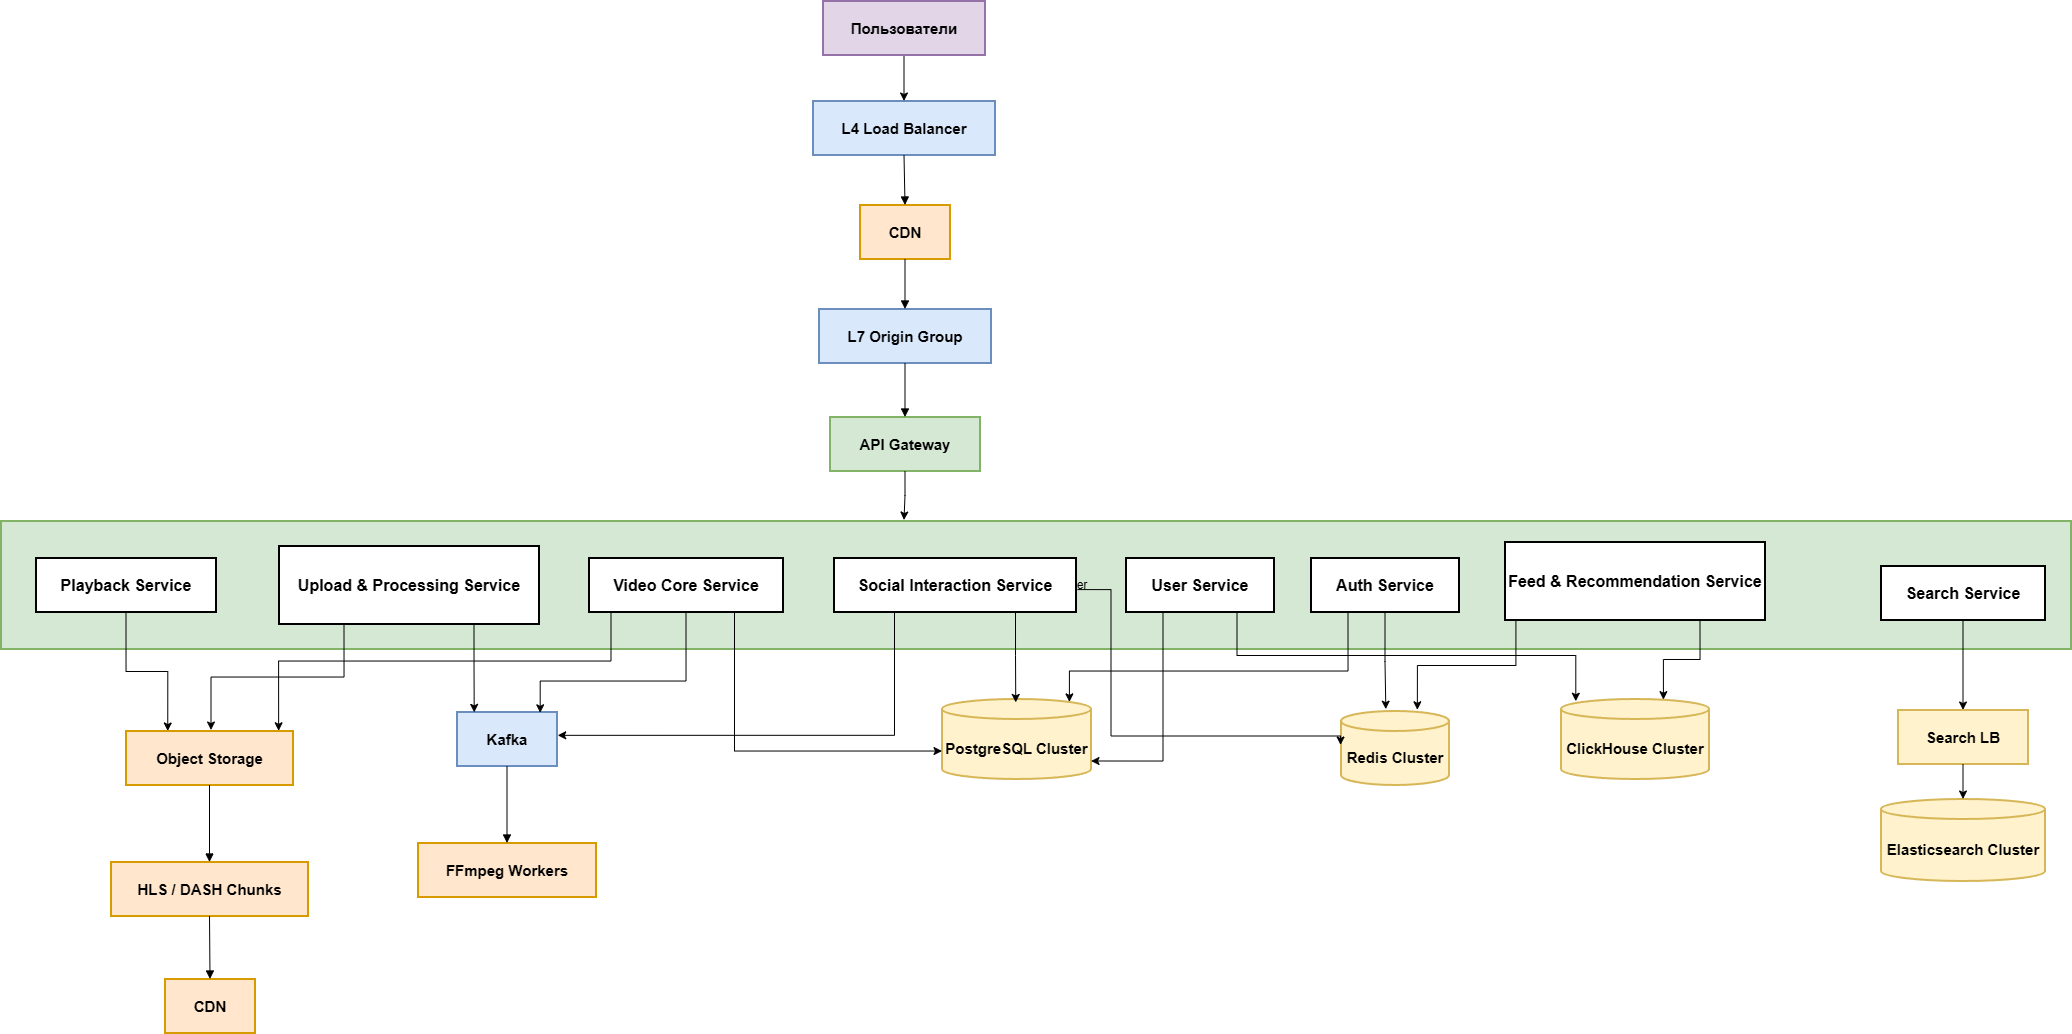

The diagram above was exported from draw.io. Its source (the exported page's mxGraphModel, read from the mxfile embedded in the PNG):
<mxGraphModel dx="1174" dy="641" grid="1" gridSize="10" guides="1" tooltips="1" connect="1" arrows="1" fold="1" page="1" pageScale="1" pageWidth="827" pageHeight="1169" math="0" shadow="0">
  <root>
    <mxCell id="0" />
    <mxCell id="1" parent="0" />
    <mxCell id="yrPejalzoWRXkwtYSn8W-1" parent="1" style="whiteSpace=wrap;strokeWidth=2;fillColor=#d5e8d4;strokeColor=#82b366;" value="Kubernetes Cluster" vertex="1">
      <mxGeometry height="128" width="2070" x="20" y="540" as="geometry" />
    </mxCell>
    <mxCell id="yrPejalzoWRXkwtYSn8W-2" parent="1" style="whiteSpace=wrap;strokeWidth=2;fillColor=#dae8fc;strokeColor=#6c8ebf;fontStyle=1;fontSize=15;" value="L4 Load Balancer" vertex="1">
      <mxGeometry height="54" width="182" x="832" y="120" as="geometry" />
    </mxCell>
    <mxCell id="yrPejalzoWRXkwtYSn8W-3" parent="1" style="whiteSpace=wrap;strokeWidth=2;fillColor=#ffe6cc;strokeColor=#d79b00;fontStyle=1;fontSize=15;" value="CDN" vertex="1">
      <mxGeometry height="54" width="90" x="879" y="224" as="geometry" />
    </mxCell>
    <mxCell id="yrPejalzoWRXkwtYSn8W-4" parent="1" style="whiteSpace=wrap;strokeWidth=2;fillColor=#dae8fc;strokeColor=#6c8ebf;fontStyle=1;fontSize=15;" value="L7 Origin Group" vertex="1">
      <mxGeometry height="54" width="172" x="838" y="328" as="geometry" />
    </mxCell>
    <mxCell id="yrPejalzoWRXkwtYSn8W-6" parent="1" style="whiteSpace=wrap;strokeWidth=2;fillColor=#d5e8d4;strokeColor=#82b366;fontStyle=1;fontSize=15;" value="API Gateway" vertex="1">
      <mxGeometry height="54" width="150" x="849" y="436" as="geometry" />
    </mxCell>
    <mxCell id="yrPejalzoWRXkwtYSn8W-7" parent="1" style="whiteSpace=wrap;strokeWidth=2;fontStyle=1;fontSize=16;" value="User Service" vertex="1">
      <mxGeometry height="54" width="148" x="1145" y="577" as="geometry" />
    </mxCell>
    <mxCell id="yrPejalzoWRXkwtYSn8W-8" parent="1" style="whiteSpace=wrap;strokeWidth=2;fontStyle=1;fontSize=16;" value="Video Core Service" vertex="1">
      <mxGeometry height="54" width="194" x="608" y="577" as="geometry" />
    </mxCell>
    <mxCell id="yrPejalzoWRXkwtYSn8W-9" parent="1" style="whiteSpace=wrap;strokeWidth=2;fontStyle=1;fontSize=16;" value="Social Interaction Service" vertex="1">
      <mxGeometry height="54" width="242" x="853" y="577" as="geometry" />
    </mxCell>
    <mxCell id="yrPejalzoWRXkwtYSn8W-10" parent="1" style="whiteSpace=wrap;strokeWidth=2;fontStyle=1;fontSize=16;" value="Feed &amp; Recommendation Service" vertex="1">
      <mxGeometry height="78" width="260" x="1524" y="561" as="geometry" />
    </mxCell>
    <mxCell id="yrPejalzoWRXkwtYSn8W-73" edge="1" parent="1" source="yrPejalzoWRXkwtYSn8W-11" style="edgeStyle=orthogonalEdgeStyle;rounded=0;orthogonalLoop=1;jettySize=auto;html=1;exitX=0.5;exitY=1;exitDx=0;exitDy=0;entryX=0.25;entryY=0;entryDx=0;entryDy=0;" target="yrPejalzoWRXkwtYSn8W-14">
      <mxGeometry relative="1" as="geometry" />
    </mxCell>
    <mxCell id="yrPejalzoWRXkwtYSn8W-11" parent="1" style="whiteSpace=wrap;strokeWidth=2;fontStyle=1;fontSize=16;" value="Playback Service" vertex="1">
      <mxGeometry height="54" width="180" x="55" y="577" as="geometry" />
    </mxCell>
    <mxCell id="yrPejalzoWRXkwtYSn8W-12" parent="1" style="whiteSpace=wrap;strokeWidth=2;fontStyle=1;fontSize=16;" value="Upload &amp; Processing Service" vertex="1">
      <mxGeometry height="78" width="260" x="298" y="565" as="geometry" />
    </mxCell>
    <mxCell id="yrPejalzoWRXkwtYSn8W-90" edge="1" parent="1" source="yrPejalzoWRXkwtYSn8W-13" style="edgeStyle=orthogonalEdgeStyle;rounded=0;orthogonalLoop=1;jettySize=auto;html=1;exitX=0.5;exitY=1;exitDx=0;exitDy=0;" target="yrPejalzoWRXkwtYSn8W-23">
      <mxGeometry relative="1" as="geometry" />
    </mxCell>
    <mxCell id="yrPejalzoWRXkwtYSn8W-13" parent="1" style="whiteSpace=wrap;strokeWidth=2;fontStyle=1;fontSize=16;" value="Search Service" vertex="1">
      <mxGeometry height="54" width="164" x="1900" y="585" as="geometry" />
    </mxCell>
    <mxCell id="yrPejalzoWRXkwtYSn8W-14" parent="1" style="whiteSpace=wrap;strokeWidth=2;fillColor=#ffe6cc;strokeColor=#d79b00;fontStyle=1;fontSize=15;" value="Object Storage" vertex="1">
      <mxGeometry height="54" width="167" x="145" y="750" as="geometry" />
    </mxCell>
    <mxCell id="yrPejalzoWRXkwtYSn8W-15" parent="1" style="whiteSpace=wrap;strokeWidth=2;fillColor=#ffe6cc;strokeColor=#d79b00;fontStyle=1;fontSize=15;" value="HLS / DASH Chunks" vertex="1">
      <mxGeometry height="54" width="197" x="130" y="881" as="geometry" />
    </mxCell>
    <mxCell id="yrPejalzoWRXkwtYSn8W-16" parent="1" style="whiteSpace=wrap;strokeWidth=2;fillColor=#ffe6cc;strokeColor=#d79b00;fontStyle=1;fontSize=15;" value="CDN" vertex="1">
      <mxGeometry height="54" width="90" x="184" y="998" as="geometry" />
    </mxCell>
    <mxCell id="yrPejalzoWRXkwtYSn8W-17" parent="1" style="whiteSpace=wrap;strokeWidth=2;fillColor=#dae8fc;strokeColor=#6c8ebf;fontStyle=1;fontSize=15;" value="Kafka" vertex="1">
      <mxGeometry height="54" width="100" x="476" y="731" as="geometry" />
    </mxCell>
    <mxCell id="yrPejalzoWRXkwtYSn8W-18" parent="1" style="whiteSpace=wrap;strokeWidth=2;fillColor=#ffe6cc;strokeColor=#d79b00;fontStyle=1;fontSize=15;" value="FFmpeg Workers" vertex="1">
      <mxGeometry height="54" width="178" x="437" y="862" as="geometry" />
    </mxCell>
    <mxCell id="yrPejalzoWRXkwtYSn8W-19" parent="1" style="shape=cylinder3;boundedLbl=1;backgroundOutline=1;size=10;strokeWidth=2;whiteSpace=wrap;fillColor=#fff2cc;strokeColor=#d6b656;fontStyle=1;fontSize=15;" value="PostgreSQL Cluster" vertex="1">
      <mxGeometry height="80" width="149" x="961" y="718" as="geometry" />
    </mxCell>
    <mxCell id="yrPejalzoWRXkwtYSn8W-20" parent="1" style="shape=cylinder3;boundedLbl=1;backgroundOutline=1;size=10;strokeWidth=2;whiteSpace=wrap;fillColor=#fff2cc;strokeColor=#d6b656;fontStyle=1;fontSize=15;" value="Redis Cluster" vertex="1">
      <mxGeometry height="74" width="108" x="1360" y="730" as="geometry" />
    </mxCell>
    <mxCell id="yrPejalzoWRXkwtYSn8W-21" parent="1" style="shape=cylinder3;boundedLbl=1;backgroundOutline=1;size=10;strokeWidth=2;whiteSpace=wrap;fillColor=#fff2cc;strokeColor=#d6b656;fontStyle=1;fontSize=15;" value="ClickHouse Cluster" vertex="1">
      <mxGeometry height="80" width="148" x="1580" y="718" as="geometry" />
    </mxCell>
    <mxCell id="yrPejalzoWRXkwtYSn8W-22" parent="1" style="shape=cylinder3;boundedLbl=1;backgroundOutline=1;size=10;strokeWidth=2;whiteSpace=wrap;fillColor=#fff2cc;strokeColor=#d6b656;fontStyle=1;fontSize=15;" value="Elasticsearch Cluster" vertex="1">
      <mxGeometry height="82" width="164" x="1900" y="818" as="geometry" />
    </mxCell>
    <mxCell id="yrPejalzoWRXkwtYSn8W-23" parent="1" style="whiteSpace=wrap;strokeWidth=2;fillColor=#fff2cc;strokeColor=#d6b656;fontStyle=1;fontSize=15;" value="Search LB" vertex="1">
      <mxGeometry height="54" width="130" x="1917" y="729" as="geometry" />
    </mxCell>
    <mxCell id="yrPejalzoWRXkwtYSn8W-24" edge="1" parent="1" source="yrPejalzoWRXkwtYSn8W-2" style="curved=1;startArrow=none;endArrow=block;exitX=0.5;exitY=1;entryX=0.5;entryY=0;rounded=0;" target="yrPejalzoWRXkwtYSn8W-3" value="">
      <mxGeometry relative="1" as="geometry">
        <Array as="points" />
      </mxGeometry>
    </mxCell>
    <mxCell id="yrPejalzoWRXkwtYSn8W-25" edge="1" parent="1" source="yrPejalzoWRXkwtYSn8W-3" style="curved=1;startArrow=none;endArrow=block;exitX=0.5;exitY=1;entryX=0.5;entryY=0;rounded=0;" target="yrPejalzoWRXkwtYSn8W-4" value="">
      <mxGeometry relative="1" as="geometry">
        <Array as="points" />
      </mxGeometry>
    </mxCell>
    <mxCell id="yrPejalzoWRXkwtYSn8W-27" edge="1" parent="1" source="yrPejalzoWRXkwtYSn8W-4" style="curved=1;startArrow=none;endArrow=block;exitX=0.5;exitY=1;entryX=0.5;entryY=0;rounded=0;exitDx=0;exitDy=0;" target="yrPejalzoWRXkwtYSn8W-6" value="">
      <mxGeometry relative="1" as="geometry">
        <Array as="points" />
        <mxPoint x="923" y="386" as="sourcePoint" />
      </mxGeometry>
    </mxCell>
    <mxCell id="yrPejalzoWRXkwtYSn8W-38" edge="1" parent="1" source="yrPejalzoWRXkwtYSn8W-14" style="curved=1;startArrow=none;endArrow=block;exitX=0.5;exitY=1;entryX=0.5;entryY=-0.01;rounded=0;" target="yrPejalzoWRXkwtYSn8W-15" value="">
      <mxGeometry relative="1" as="geometry">
        <Array as="points" />
      </mxGeometry>
    </mxCell>
    <mxCell id="yrPejalzoWRXkwtYSn8W-39" edge="1" parent="1" source="yrPejalzoWRXkwtYSn8W-15" style="curved=1;startArrow=none;endArrow=block;exitX=0.5;exitY=0.99;entryX=0.5;entryY=0.01;rounded=0;" target="yrPejalzoWRXkwtYSn8W-16" value="">
      <mxGeometry relative="1" as="geometry">
        <Array as="points" />
      </mxGeometry>
    </mxCell>
    <mxCell id="yrPejalzoWRXkwtYSn8W-43" edge="1" parent="1" source="yrPejalzoWRXkwtYSn8W-17" style="curved=1;startArrow=none;endArrow=block;exitX=0.5;exitY=1;entryX=0.5;entryY=-0.01;rounded=0;" target="yrPejalzoWRXkwtYSn8W-18" value="">
      <mxGeometry relative="1" as="geometry">
        <Array as="points" />
      </mxGeometry>
    </mxCell>
    <mxCell id="yrPejalzoWRXkwtYSn8W-69" edge="1" parent="1" source="yrPejalzoWRXkwtYSn8W-55" style="edgeStyle=orthogonalEdgeStyle;rounded=0;orthogonalLoop=1;jettySize=auto;html=1;exitX=0.5;exitY=1;exitDx=0;exitDy=0;entryX=0.5;entryY=0;entryDx=0;entryDy=0;" target="yrPejalzoWRXkwtYSn8W-2">
      <mxGeometry relative="1" as="geometry" />
    </mxCell>
    <mxCell id="yrPejalzoWRXkwtYSn8W-55" parent="1" style="whiteSpace=wrap;strokeWidth=2;fillColor=#e1d5e7;strokeColor=#9673a6;fontStyle=1;fontSize=15;" value="Пользователи" vertex="1">
      <mxGeometry height="54" width="162" x="842" y="20" as="geometry" />
    </mxCell>
    <mxCell id="yrPejalzoWRXkwtYSn8W-74" edge="1" parent="1" source="yrPejalzoWRXkwtYSn8W-12" style="edgeStyle=orthogonalEdgeStyle;rounded=0;orthogonalLoop=1;jettySize=auto;html=1;exitX=0.25;exitY=1;exitDx=0;exitDy=0;">
      <mxGeometry relative="1" as="geometry">
        <mxPoint x="230" y="749" as="targetPoint" />
      </mxGeometry>
    </mxCell>
    <mxCell id="yrPejalzoWRXkwtYSn8W-75" edge="1" parent="1" style="edgeStyle=orthogonalEdgeStyle;rounded=0;orthogonalLoop=1;jettySize=auto;html=1;entryX=0.914;entryY=-0.004;entryDx=0;entryDy=0;entryPerimeter=0;" target="yrPejalzoWRXkwtYSn8W-14">
      <mxGeometry relative="1" as="geometry">
        <Array as="points">
          <mxPoint x="630" y="631" />
          <mxPoint x="630" y="680" />
          <mxPoint x="298" y="680" />
        </Array>
        <mxPoint x="630" y="630" as="sourcePoint" />
      </mxGeometry>
    </mxCell>
    <mxCell id="yrPejalzoWRXkwtYSn8W-76" edge="1" parent="1" source="yrPejalzoWRXkwtYSn8W-8" style="edgeStyle=orthogonalEdgeStyle;rounded=0;orthogonalLoop=1;jettySize=auto;html=1;exitX=0.5;exitY=1;exitDx=0;exitDy=0;entryX=0.832;entryY=0.015;entryDx=0;entryDy=0;entryPerimeter=0;" target="yrPejalzoWRXkwtYSn8W-17">
      <mxGeometry relative="1" as="geometry">
        <Array as="points">
          <mxPoint x="705" y="700" />
          <mxPoint x="559" y="700" />
        </Array>
      </mxGeometry>
    </mxCell>
    <mxCell id="yrPejalzoWRXkwtYSn8W-77" edge="1" parent="1" source="yrPejalzoWRXkwtYSn8W-12" style="edgeStyle=orthogonalEdgeStyle;rounded=0;orthogonalLoop=1;jettySize=auto;html=1;exitX=0.75;exitY=1;exitDx=0;exitDy=0;entryX=0.172;entryY=0.007;entryDx=0;entryDy=0;entryPerimeter=0;" target="yrPejalzoWRXkwtYSn8W-17">
      <mxGeometry relative="1" as="geometry" />
    </mxCell>
    <mxCell id="yrPejalzoWRXkwtYSn8W-78" edge="1" parent="1" source="yrPejalzoWRXkwtYSn8W-6" style="edgeStyle=orthogonalEdgeStyle;rounded=0;orthogonalLoop=1;jettySize=auto;html=1;exitX=0.5;exitY=1;exitDx=0;exitDy=0;">
      <mxGeometry relative="1" as="geometry">
        <mxPoint x="923" y="539" as="targetPoint" />
      </mxGeometry>
    </mxCell>
    <mxCell id="yrPejalzoWRXkwtYSn8W-80" edge="1" parent="1" source="yrPejalzoWRXkwtYSn8W-9" style="edgeStyle=orthogonalEdgeStyle;rounded=0;orthogonalLoop=1;jettySize=auto;html=1;exitX=0.25;exitY=1;exitDx=0;exitDy=0;entryX=1.007;entryY=0.432;entryDx=0;entryDy=0;entryPerimeter=0;" target="yrPejalzoWRXkwtYSn8W-17">
      <mxGeometry relative="1" as="geometry" />
    </mxCell>
    <mxCell id="yrPejalzoWRXkwtYSn8W-81" edge="1" parent="1" source="yrPejalzoWRXkwtYSn8W-8" style="edgeStyle=orthogonalEdgeStyle;rounded=0;orthogonalLoop=1;jettySize=auto;html=1;exitX=0.75;exitY=1;exitDx=0;exitDy=0;">
      <mxGeometry relative="1" as="geometry">
        <Array as="points">
          <mxPoint x="754" y="770" />
          <mxPoint x="961" y="770" />
        </Array>
        <mxPoint x="961" y="770" as="targetPoint" />
      </mxGeometry>
    </mxCell>
    <mxCell id="yrPejalzoWRXkwtYSn8W-83" edge="1" parent="1" source="yrPejalzoWRXkwtYSn8W-9" style="edgeStyle=orthogonalEdgeStyle;rounded=0;orthogonalLoop=1;jettySize=auto;html=1;exitX=0.75;exitY=1;exitDx=0;exitDy=0;entryX=0.495;entryY=0.043;entryDx=0;entryDy=0;entryPerimeter=0;" target="yrPejalzoWRXkwtYSn8W-19">
      <mxGeometry relative="1" as="geometry" />
    </mxCell>
    <mxCell id="yrPejalzoWRXkwtYSn8W-84" edge="1" parent="1" source="yrPejalzoWRXkwtYSn8W-9" style="edgeStyle=orthogonalEdgeStyle;rounded=0;orthogonalLoop=1;jettySize=auto;html=1;exitX=1.006;exitY=0.585;exitDx=0;exitDy=0;entryX=-0.004;entryY=0.459;entryDx=0;entryDy=0;entryPerimeter=0;exitPerimeter=0;" target="yrPejalzoWRXkwtYSn8W-20">
      <mxGeometry relative="1" as="geometry">
        <Array as="points">
          <mxPoint x="1130" y="609" />
          <mxPoint x="1130" y="755" />
        </Array>
      </mxGeometry>
    </mxCell>
    <mxCell id="yrPejalzoWRXkwtYSn8W-86" edge="1" parent="1" source="yrPejalzoWRXkwtYSn8W-7" style="edgeStyle=orthogonalEdgeStyle;rounded=0;orthogonalLoop=1;jettySize=auto;html=1;exitX=0.25;exitY=1;exitDx=0;exitDy=0;entryX=1;entryY=0.775;entryDx=0;entryDy=0;entryPerimeter=0;" target="yrPejalzoWRXkwtYSn8W-19">
      <mxGeometry relative="1" as="geometry" />
    </mxCell>
    <mxCell id="yrPejalzoWRXkwtYSn8W-87" edge="1" parent="1" source="yrPejalzoWRXkwtYSn8W-7" style="edgeStyle=orthogonalEdgeStyle;rounded=0;orthogonalLoop=1;jettySize=auto;html=1;exitX=0.75;exitY=1;exitDx=0;exitDy=0;entryX=0.1;entryY=0.028;entryDx=0;entryDy=0;entryPerimeter=0;" target="yrPejalzoWRXkwtYSn8W-21">
      <mxGeometry relative="1" as="geometry" />
    </mxCell>
    <mxCell id="yrPejalzoWRXkwtYSn8W-88" edge="1" parent="1" source="yrPejalzoWRXkwtYSn8W-10" style="edgeStyle=orthogonalEdgeStyle;rounded=0;orthogonalLoop=1;jettySize=auto;html=1;exitX=0.042;exitY=1.008;exitDx=0;exitDy=0;entryX=0.707;entryY=-0.016;entryDx=0;entryDy=0;entryPerimeter=0;exitPerimeter=0;" target="yrPejalzoWRXkwtYSn8W-20">
      <mxGeometry relative="1" as="geometry" />
    </mxCell>
    <mxCell id="yrPejalzoWRXkwtYSn8W-89" edge="1" parent="1" source="yrPejalzoWRXkwtYSn8W-10" style="edgeStyle=orthogonalEdgeStyle;rounded=0;orthogonalLoop=1;jettySize=auto;html=1;exitX=0.75;exitY=1;exitDx=0;exitDy=0;entryX=0.692;entryY=0.008;entryDx=0;entryDy=0;entryPerimeter=0;" target="yrPejalzoWRXkwtYSn8W-21">
      <mxGeometry relative="1" as="geometry" />
    </mxCell>
    <mxCell id="yrPejalzoWRXkwtYSn8W-91" edge="1" parent="1" source="yrPejalzoWRXkwtYSn8W-23" style="edgeStyle=orthogonalEdgeStyle;rounded=0;orthogonalLoop=1;jettySize=auto;html=1;exitX=0.5;exitY=1;exitDx=0;exitDy=0;entryX=0.5;entryY=0;entryDx=0;entryDy=0;entryPerimeter=0;" target="yrPejalzoWRXkwtYSn8W-22">
      <mxGeometry relative="1" as="geometry" />
    </mxCell>
    <mxCell id="lqa8DJ2E1r2xLtnEVd2w-2" parent="1" style="whiteSpace=wrap;strokeWidth=2;fontStyle=1;fontSize=16;" value="Auth Service" vertex="1">
      <mxGeometry height="54" width="148" x="1330" y="577" as="geometry" />
    </mxCell>
    <mxCell id="lqa8DJ2E1r2xLtnEVd2w-5" edge="1" parent="1" source="lqa8DJ2E1r2xLtnEVd2w-2" style="edgeStyle=orthogonalEdgeStyle;rounded=0;orthogonalLoop=1;jettySize=auto;html=1;exitX=0.5;exitY=1;exitDx=0;exitDy=0;entryX=0.415;entryY=-0.025;entryDx=0;entryDy=0;entryPerimeter=0;" target="yrPejalzoWRXkwtYSn8W-20">
      <mxGeometry relative="1" as="geometry" />
    </mxCell>
    <mxCell id="lqa8DJ2E1r2xLtnEVd2w-6" edge="1" parent="1" source="lqa8DJ2E1r2xLtnEVd2w-2" style="edgeStyle=orthogonalEdgeStyle;rounded=0;orthogonalLoop=1;jettySize=auto;html=1;exitX=0.25;exitY=1;exitDx=0;exitDy=0;entryX=0.855;entryY=0;entryDx=0;entryDy=2.9;entryPerimeter=0;" target="yrPejalzoWRXkwtYSn8W-19">
      <mxGeometry relative="1" as="geometry">
        <Array as="points">
          <mxPoint x="1367" y="690" />
          <mxPoint x="1088" y="690" />
        </Array>
      </mxGeometry>
    </mxCell>
  </root>
</mxGraphModel>